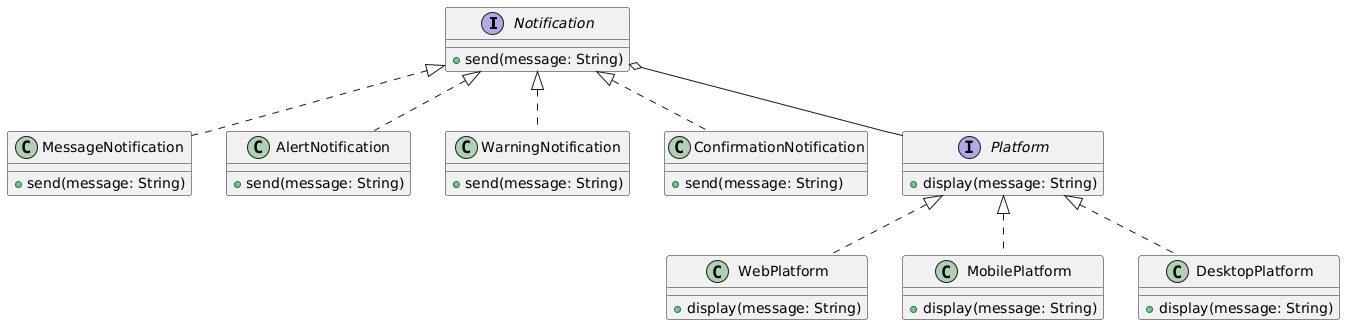

The diagram above was rendered by PlantUML. Its source (embedded in the PNG):
@startuml
interface Notification {
    +send(message: String)
}

class MessageNotification implements Notification {
    +send(message: String)
}

class AlertNotification implements Notification {
    +send(message: String)
}

class WarningNotification implements Notification {
    +send(message: String)
}

class ConfirmationNotification implements Notification {
    +send(message: String)
}

interface Platform {
    +display(message: String)
}

class WebPlatform implements Platform {
    +display(message: String)
}

class MobilePlatform implements Platform {
    +display(message: String)
}

class DesktopPlatform implements Platform {
    +display(message: String)
}

Notification o-- Platform
@enduml